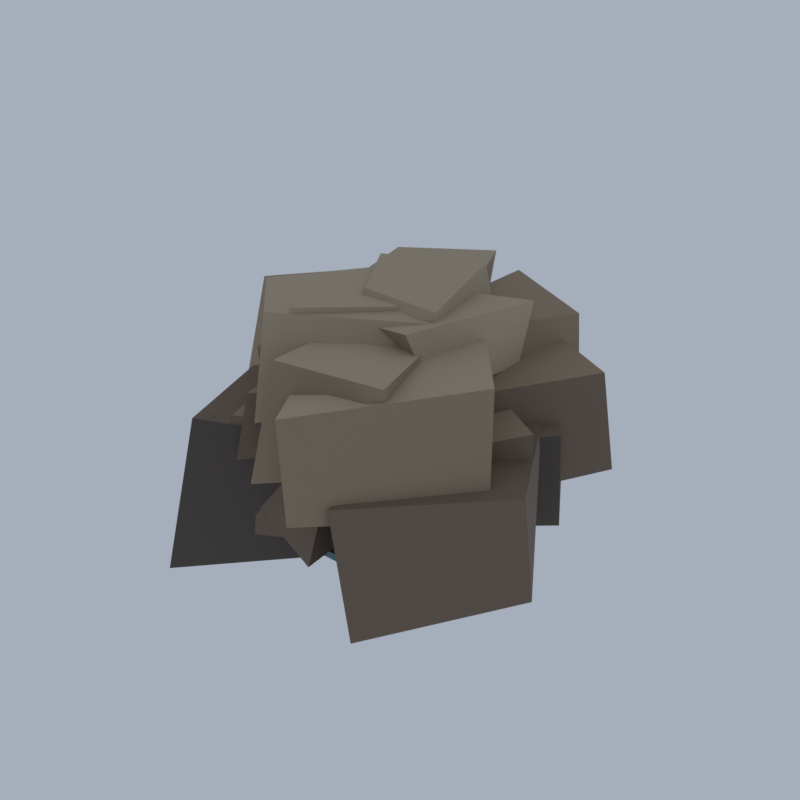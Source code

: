 # Source: LM24_01_fall_pool_rock_01.blend  (saved by Blender 5.2.45; exported with 4.5.12 LTS)
import bpy
from mathutils import Matrix  # noqa: F401  (used for matrix-valued properties, if any)

bpy.ops.wm.read_factory_settings(use_empty=True)
scene = bpy.context.scene
scene.name = 'Scene'

# ---- collections
col_collection = bpy.data.collections.new('Collection'); scene.collection.children.link(col_collection)

# ---- materials (node trees are filled in below, after node groups)
mat_vg_moss_grass = bpy.data.materials.new('vg_moss|Grass')
mat_vg_moss_grass.diffuse_color = (0.1062, 0.2047, 0.06191, 1.0)
mat_vg_water_smoothplastic = bpy.data.materials.new('vg_water|SmoothPlastic')
mat_vg_water_smoothplastic.diffuse_color = (0.05819, 0.1573, 0.1905, 1.0)
mat_vg_f_cliff1_slate = bpy.data.materials.new('vg_f_cliff1|Slate')
mat_vg_f_cliff1_slate.diffuse_color = (0.09627, 0.07806, 0.06575, 1.0)
mat_vg_f_cliff2_rock = bpy.data.materials.new('vg_f_cliff2|Rock')
mat_vg_f_cliff2_rock.diffuse_color = (0.1905, 0.139, 0.1011, 1.0)
mat_vg_f_cliff3_cobblestone = bpy.data.materials.new('vg_f_cliff3|Cobblestone')
mat_vg_f_cliff3_cobblestone.diffuse_color = (0.3112, 0.2349, 0.1573, 1.0)
mat_vg_f_cliff4_sandstone = bpy.data.materials.new('vg_f_cliff4|Sandstone')
mat_vg_f_cliff4_sandstone.diffuse_color = (0.4423, 0.3587, 0.2508, 1.0)

# ---- material node trees
mat_vg_moss_grass.use_nodes = True; mat_vg_moss_grass.node_tree.nodes.clear()
_N = mat_vg_moss_grass.node_tree.nodes; _L = mat_vg_moss_grass.node_tree.links
n0 = _N.new('ShaderNodeBsdfPrincipled'); n0.name = 'Principled BSDF'; n0.location = (-200, 100)
n0.inputs[0].default_value = (0.1062, 0.2047, 0.06191, 1.0)
n0.inputs[2].default_value = 1.0
n0.inputs[10].default_value = 0.005
n1 = _N.new('ShaderNodeOutputMaterial'); n1.name = 'Material Output'; n1.location = (200, 100)
_L.new(n0.outputs[0], n1.inputs[0])
n1.is_active_output = True
mat_vg_water_smoothplastic.use_nodes = True; mat_vg_water_smoothplastic.node_tree.nodes.clear()
_N = mat_vg_water_smoothplastic.node_tree.nodes; _L = mat_vg_water_smoothplastic.node_tree.links
n0 = _N.new('ShaderNodeBsdfPrincipled'); n0.name = 'Principled BSDF'; n0.location = (-200, 100)
n0.inputs[0].default_value = (0.05819, 0.1573, 0.1905, 1.0)
n0.inputs[2].default_value = 0.2
n0.inputs[10].default_value = 0.005
n1 = _N.new('ShaderNodeOutputMaterial'); n1.name = 'Material Output'; n1.location = (200, 100)
_L.new(n0.outputs[0], n1.inputs[0])
n1.is_active_output = True
mat_vg_f_cliff1_slate.use_nodes = True; mat_vg_f_cliff1_slate.node_tree.nodes.clear()
_N = mat_vg_f_cliff1_slate.node_tree.nodes; _L = mat_vg_f_cliff1_slate.node_tree.links
n0 = _N.new('ShaderNodeBsdfPrincipled'); n0.name = 'Principled BSDF'; n0.location = (-200, 100)
n0.inputs[0].default_value = (0.09627, 0.07806, 0.06575, 1.0)
n0.inputs[2].default_value = 0.94
n0.inputs[10].default_value = 0.005
n1 = _N.new('ShaderNodeOutputMaterial'); n1.name = 'Material Output'; n1.location = (200, 100)
_L.new(n0.outputs[0], n1.inputs[0])
n1.is_active_output = True
mat_vg_f_cliff2_rock.use_nodes = True; mat_vg_f_cliff2_rock.node_tree.nodes.clear()
_N = mat_vg_f_cliff2_rock.node_tree.nodes; _L = mat_vg_f_cliff2_rock.node_tree.links
n0 = _N.new('ShaderNodeBsdfPrincipled'); n0.name = 'Principled BSDF'; n0.location = (-200, 100)
n0.inputs[0].default_value = (0.1905, 0.139, 0.1011, 1.0)
n0.inputs[2].default_value = 0.93
n0.inputs[10].default_value = 0.005
n1 = _N.new('ShaderNodeOutputMaterial'); n1.name = 'Material Output'; n1.location = (200, 100)
_L.new(n0.outputs[0], n1.inputs[0])
n1.is_active_output = True
mat_vg_f_cliff3_cobblestone.use_nodes = True; mat_vg_f_cliff3_cobblestone.node_tree.nodes.clear()
_N = mat_vg_f_cliff3_cobblestone.node_tree.nodes; _L = mat_vg_f_cliff3_cobblestone.node_tree.links
n0 = _N.new('ShaderNodeBsdfPrincipled'); n0.name = 'Principled BSDF'; n0.location = (-200, 100)
n0.inputs[0].default_value = (0.3112, 0.2349, 0.1573, 1.0)
n0.inputs[2].default_value = 0.9
n0.inputs[10].default_value = 0.005
n1 = _N.new('ShaderNodeOutputMaterial'); n1.name = 'Material Output'; n1.location = (200, 100)
_L.new(n0.outputs[0], n1.inputs[0])
n1.is_active_output = True
mat_vg_f_cliff4_sandstone.use_nodes = True; mat_vg_f_cliff4_sandstone.node_tree.nodes.clear()
_N = mat_vg_f_cliff4_sandstone.node_tree.nodes; _L = mat_vg_f_cliff4_sandstone.node_tree.links
n0 = _N.new('ShaderNodeBsdfPrincipled'); n0.name = 'Principled BSDF'; n0.location = (-200, 100)
n0.inputs[0].default_value = (0.4423, 0.3587, 0.2508, 1.0)
n0.inputs[2].default_value = 0.88
n0.inputs[10].default_value = 0.005
n1 = _N.new('ShaderNodeOutputMaterial'); n1.name = 'Material Output'; n1.location = (200, 100)
_L.new(n0.outputs[0], n1.inputs[0])
n1.is_active_output = True

# ---- world
world_world = bpy.data.worlds.new('World'); scene.world = world_world
world_world.use_nodes = True; world_world.node_tree.nodes.clear()
_N = world_world.node_tree.nodes; _L = world_world.node_tree.links
n0 = _N.new('ShaderNodeOutputWorld'); n0.name = 'World Output'; n0.location = (200, 100)
n1 = _N.new('ShaderNodeBackground'); n1.name = 'Background'; n1.location = (-200, 100)
n1.inputs[0].default_value = (0.42, 0.47, 0.55, 1.0)
n1.inputs[1].default_value = 0.9
_L.new(n1.outputs[0], n0.inputs[0])
n0.is_active_output = True
world_world.color = (0.05088, 0.05088, 0.05088)
world_world.sun_shadow_jitter_overblur = 0.0

# ---- meshes
me_pool_rocks = bpy.data.meshes.new('pool_rocks')
me_pool_rocks.from_pydata([(-3.088, 1.565, 11.97), (-3.088, 1.565, 10.08), (-1.905, 1.565, 11.7), (-2.496, 2.67, 11.7), (-3.68, 2.67, 11.7), (-4.272, 1.565, 11.7), (-3.68, 0.4605, 11.7), (-2.496, 0.4605, 11.7), (-1.414, 1.565, 11.03), (-2.251, 3.128, 11.03), (-3.926, 3.128, 11.03), (-4.763, 1.565, 11.03), (-3.926, 0.002793, 11.03), (-2.251, 0.002793, 11.03), (-1.905, 1.565, 10.36), (-2.496, 2.67, 10.36), (-3.68, 2.67, 10.36), (-4.272, 1.565, 10.36), (-3.68, 0.4605, 10.36), (-2.496, 0.4605, 10.36), (2.696, -0.4601, 12.59), (2.696, -0.4601, 11.54), (3.352, -0.4601, 12.43), (3.024, 0.1521, 12.43), (2.368, 0.1521, 12.43), (2.04, -0.4601, 12.43), (2.368, -1.072, 12.43), (3.024, -1.072, 12.43), (3.623, -0.4601, 12.06), (3.16, 0.4056, 12.06), (2.232, 0.4056, 12.06), (1.768, -0.4601, 12.06), (2.232, -1.326, 12.06), (3.16, -1.326, 12.06), (3.352, -0.4601, 11.69), (3.024, 0.1521, 11.69), (2.368, 0.1521, 11.69), (2.04, -0.4601, 11.69), (2.368, -1.072, 11.69), (3.024, -1.072, 11.69), (-4.514, -4.54, 11.81), (-4.514, -4.54, 10.05), (-3.415, -4.54, 11.55), (-3.965, -3.514, 11.55), (-5.063, -3.514, 11.55), (-5.613, -4.54, 11.55), (-5.063, -5.565, 11.55), (-3.965, -5.565, 11.55), (-2.96, -4.54, 10.93), (-3.737, -3.09, 10.93), (-5.291, -3.09, 10.93), (-6.068, -4.54, 10.93), (-5.291, -5.99, 10.93), (-3.737, -5.99, 10.93), (-3.415, -4.54, 10.31), (-3.965, -3.514, 10.31), (-5.063, -3.514, 10.31), (-5.613, -4.54, 10.31), (-5.063, -5.565, 10.31), (-3.965, -5.565, 10.31), (-5.478, -0.9348, 12.11), (-5.478, -0.9348, 10.64), (-4.56, -0.9348, 11.9), (-5.019, -0.07834, 11.9), (-5.936, -0.07834, 11.9), (-6.395, -0.9348, 11.9), (-5.936, -1.791, 11.9), (-5.019, -1.791, 11.9), (-4.18, -0.9348, 11.38), (-4.829, 0.2764, 11.38), (-6.126, 0.2764, 11.38), (-6.775, -0.9348, 11.38), (-6.126, -2.146, 11.38), (-4.829, -2.146, 11.38), (-4.56, -0.9348, 10.86), (-5.019, -0.07834, 10.86), (-5.936, -0.07834, 10.86), (-6.395, -0.9348, 10.86), (-5.936, -1.791, 10.86), (-5.019, -1.791, 10.86), (-2.208, -8.059, 9.19), (-2.208, -8.059, 8.109), (-1.531, -8.059, 9.031), (-1.869, -7.427, 9.031), (-2.546, -7.427, 9.031), (-2.884, -8.059, 9.031), (-2.546, -8.69, 9.031), (-1.869, -8.69, 9.031), (-1.251, -8.059, 8.649), (-1.729, -7.166, 8.649), (-2.686, -7.166, 8.649), (-3.165, -8.059, 8.649), (-2.686, -8.952, 8.649), (-1.729, -8.952, 8.649), (-1.531, -8.059, 8.267), (-1.869, -7.427, 8.267), (-2.546, -7.427, 8.267), (-2.884, -8.059, 8.267), (-2.546, -8.69, 8.267), (-1.869, -8.69, 8.267), (-4.716, -9.962, 2.451), (4.141, -9.962, 2.451), (4.141, -5.189, 2.451), (-4.716, -5.189, 2.451), (-4.716, -9.962, 2.951), (4.141, -9.962, 2.951), (4.141, -5.189, 2.951), (-4.716, -5.189, 2.951), (-6.957, -15.0, 0.08234), (-13.22, -0.4337, 0.0), (-3.22, 4.09, 1.397), (3.507, -6.406, 1.457), (1.911, -8.296, 9.872), (-6.394, -12.46, 10.27), (-12.49, -1.672, 8.112), (-4.191, 3.176, 10.3), (7.607, -13.61, 0.669), (2.98, -4.555, 2.146), (10.32, 0.6288, 1.829), (15.0, -6.048, 2.843), (3.338, -3.862, 8.892), (10.13, 1.622, 9.849), (5.879, -13.37, 8.985), (0.9094, -8.173, 3.003), (-9.302, -4.269, 2.163), (-3.956, 10.13, 2.678), (3.631, 4.144, 1.649), (0.4453, 2.853, 9.572), (-0.387, -6.41, 10.04), (-5.008, 8.457, 9.077), (-5.418, -2.864, 9.1), (2.33, -5.54, 2.38), (-1.586, 4.302, 3.833), (6.862, 10.01, 3.735), (11.31, 2.733, 2.098), (11.69, 1.444, 9.527), (4.429, -6.851, 9.332), (-3.881, -7.592, 3.622), (-13.53, 3.802, 2.001), (-3.061, 13.74, 2.063), (4.337, 2.216, 1.942), (4.551, 5.035, 12.09), (-3.984, -6.512, 11.9), (-11.06, 0.5419, 13.11), (-3.867, 10.7, 12.59), (-4.894, -12.79, 2.816), (-7.28, 5.401, 4.579), (3.68, 9.723, 3.31), (7.317, -6.078, 2.833), (3.916, -13.12, 4.103), (-3.74, -10.73, 5.064), (-3.824, -2.797, 5.016), (3.149, -1.676, 4.297), (-4.53, -5.238, 9.307), (2.795, -3.879, 8.894), (4.435, -9.013, 4.321), (1.121, -2.936, 4.876), (7.255, 2.796, 4.95), (12.52, -2.903, 5.887), (-2.625, -7.554, 4.753), (-15.0, 0.05507, 6.204), (-7.171, 14.01, 5.722), (3.24, 5.303, 6.448), (7.205, -3.675, 5.058), (-1.407, 1.484, 7.038), (3.077, 15.0, 5.033), (13.22, 5.647, 5.787), (13.89, -5.634, 9.236), (6.216, 9.295, 9.373), (-1.008, 2.354, 10.71), (9.129, -5.394, 10.8), (-4.141, -11.15, 10.71), (1.9, 7.668, 12.78), (-7.714, 5.975, 12.88), (2.853, -9.664, 9.253), (-5.867, -11.54, 10.3), (11.9, -2.04, 11.16), (5.285, -9.128, 9.724), (6.936, 1.471, 10.73), (1.051, -2.065, 11.16), (0.5954, 9.208, 13.83), (-1.312, -6.934, 14.24), (-12.58, 0.02716, 14.5), (-9.904, 11.64, 12.61), (12.18, 5.384, 12.52), (5.285, -4.066, 11.86), (2.864, 9.83, 13.15), (-1.249, 1.947, 13.04), (4.663, -8.741, 7.443), (-3.057, -1.539, 6.101), (0.7824, 4.409, 7.038), (7.365, -0.9242, 6.218), (6.45, 0.5863, 11.51), (4.394, -6.016, 11.4), (0.6967, 4.975, 11.14), (-1.326, -2.769, 12.07), (4.158, -14.92, 7.886), (-3.893, -6.166, 7.95), (5.6, 3.262, 6.324), (12.03, -6.462, 7.514), (-3.228, -4.175, 13.34), (5.18, 1.865, 15.32), (0.9586, -2.217, 7.633), (-4.218, -0.07283, 7.78), (-3.044, 7.067, 8.619), (3.5, 5.208, 7.868), (2.159, 3.859, 12.62), (2.038, -1.512, 12.34), (-3.085, 7.389, 12.62), (-4.158, 1.113, 12.26), (-2.842, -12.2, 8.48), (-5.293, -7.029, 8.381), (-2.056, -1.993, 8.35), (0.604, -7.376, 8.293), (0.6129, -7.328, 12.38), (-3.219, -10.62, 12.32), (-4.849, -6.701, 11.71), (-2.427, -3.81, 12.12), (-4.571, -7.669, 8.277), (-8.235, -1.548, 9.02), (-2.173, 1.815, 8.488), (0.141, -3.401, 8.915), (0.8168, -14.4, 9.223), (-3.388, -3.637, 8.213), (6.257, -0.2332, 9.012), (7.109, -8.812, 9.568), (5.846, -0.1035, 10.22), (0.5962, -0.2734, 10.45), (0.9752, 8.931, 9.166), (8.318, 8.939, 10.13), (-2.814, -6.434, 10.89), (-7.448, 5.517, 10.91), (-0.4548, 9.714, 9.962), (4.259, -1.483, 10.09), (11.24, -5.296, 15.2), (3.664, -14.87, 14.58), (-6.207, -6.852, 13.23), (-0.3269, -3.483, 13.18), (-2.245, 1.653, 13.23), (-7.792, -1.855, 13.03), (7.333, -10.17, 15.74), (-0.07501, -11.28, 15.72), (3.625, 1.189, 15.01), (-1.595, -2.61, 14.86), (5.177, -0.199, 15.28), (8.107, 8.736, 14.37), (2.033, 10.49, 15.46), (1.256, 1.029, 15.11), (5.231, -1.58, 16.19), (-2.656, -6.397, 16.26), (-0.05753, 10.67, 16.36), (-6.058, 7.081, 16.24), (-1.912, -11.37, 11.0), (-9.412, -1.497, 11.2), (-2.121, 3.526, 11.72), (2.894, -3.765, 10.92), (-8.37, -3.711, 16.53), (-1.114, 2.928, 17.35), (-3.462, -8.651, 16.95), (0.5102, -2.745, 11.86), (-4.576, 1.951, 11.77), (-2.197, 6.068, 11.48), (3.546, 2.937, 11.14), (3.298, 1.001, 16.1), (1.322, -2.12, 15.98), (-0.9116, 5.121, 15.0), (-4.047, 0.9913, 15.38), (6.553, -4.574, 12.62), (-0.05377, -3.005, 12.81), (1.28, 4.083, 11.44), (7.026, 3.47, 12.28), (1.898, 3.848, 15.88), (7.822, 3.586, 16.79), (-0.6983, -4.345, 15.84), (4.899, -5.403, 16.69), (-3.341, -7.776, 12.44), (-5.851, -1.447, 12.06), (-0.7674, 2.655, 12.99), (1.94, -3.52, 12.11), (-1.668, -6.882, 12.47), (-4.52, 3.391, 13.02), (3.358, 5.911, 13.83), (5.043, -1.649, 12.9), (4.865, -3.056, 16.59), (-2.079, -7.765, 17.3), (2.429, -3.015, 17.06), (-1.422, 1.571, 16.88), (-4.09, -2.027, 16.81), (-0.5465, -2.724, 17.45), (4.925, -2.619, 17.2), (2.386, 6.012, 17.28), (-4.333, 3.15, 17.23)], [], [(0, 2, 3), (1, 15, 14), (2, 8, 9, 3), (8, 14, 15, 9), (0, 3, 4), (1, 16, 15), (3, 9, 10, 4), (9, 15, 16, 10), (0, 4, 5), (1, 17, 16), (4, 10, 11, 5), (10, 16, 17, 11), (0, 5, 6), (1, 18, 17), (5, 11, 12, 6), (11, 17, 18, 12), (0, 6, 7), (1, 19, 18), (6, 12, 13, 7), (12, 18, 19, 13), (0, 7, 2), (1, 14, 19), (7, 13, 8, 2), (13, 19, 14, 8), (20, 22, 23), (21, 35, 34), (22, 28, 29, 23), (28, 34, 35, 29), (20, 23, 24), (21, 36, 35), (23, 29, 30, 24), (29, 35, 36, 30), (20, 24, 25), (21, 37, 36), (24, 30, 31, 25), (30, 36, 37, 31), (20, 25, 26), (21, 38, 37), (25, 31, 32, 26), (31, 37, 38, 32), (20, 26, 27), (21, 39, 38), (26, 32, 33, 27), (32, 38, 39, 33), (20, 27, 22), (21, 34, 39), (27, 33, 28, 22), (33, 39, 34, 28), (40, 42, 43), (41, 55, 54), (42, 48, 49, 43), (48, 54, 55, 49), (40, 43, 44), (41, 56, 55), (43, 49, 50, 44), (49, 55, 56, 50), (40, 44, 45), (41, 57, 56), (44, 50, 51, 45), (50, 56, 57, 51), (40, 45, 46), (41, 58, 57), (45, 51, 52, 46), (51, 57, 58, 52), (40, 46, 47), (41, 59, 58), (46, 52, 53, 47), (52, 58, 59, 53), (40, 47, 42), (41, 54, 59), (47, 53, 48, 42), (53, 59, 54, 48), (60, 62, 63), (61, 75, 74), (62, 68, 69, 63), (68, 74, 75, 69), (60, 63, 64), (61, 76, 75), (63, 69, 70, 64), (69, 75, 76, 70), (60, 64, 65), (61, 77, 76), (64, 70, 71, 65), (70, 76, 77, 71), (60, 65, 66), (61, 78, 77), (65, 71, 72, 66), (71, 77, 78, 72), (60, 66, 67), (61, 79, 78), (66, 72, 73, 67), (72, 78, 79, 73), (60, 67, 62), (61, 74, 79), (67, 73, 68, 62), (73, 79, 74, 68), (80, 82, 83), (81, 95, 94), (82, 88, 89, 83), (88, 94, 95, 89), (80, 83, 84), (81, 96, 95), (83, 89, 90, 84), (89, 95, 96, 90), (80, 84, 85), (81, 97, 96), (84, 90, 91, 85), (90, 96, 97, 91), (80, 85, 86), (81, 98, 97), (85, 91, 92, 86), (91, 97, 98, 92), (80, 86, 87), (81, 99, 98), (86, 92, 93, 87), (92, 98, 99, 93), (80, 87, 82), (81, 94, 99), (87, 93, 88, 82), (93, 99, 94, 88), (100, 103, 102, 101), (104, 105, 106, 107), (100, 101, 105, 104), (101, 102, 106, 105), (102, 103, 107, 106), (103, 100, 104, 107), (108, 109, 110, 111), (108, 111, 112, 113), (110, 109, 114, 115), (109, 108, 113, 114), (116, 117, 118, 119), (118, 117, 120, 121), (117, 116, 122, 120), (123, 124, 125, 126), (123, 126, 127, 128), (126, 125, 129, 127), (125, 124, 130, 129), (124, 123, 128, 130), (131, 132, 133, 134), (131, 134, 135, 136), (137, 138, 139, 140), (137, 140, 141, 142), (139, 138, 143, 144), (145, 146, 147, 148), (149, 150, 151, 152), (152, 151, 153, 154), (155, 156, 157, 158), (159, 160, 161, 162), (163, 164, 165, 166), (113, 112, 115, 114), (111, 110, 115, 112), (122, 167, 121, 120), (116, 119, 167, 122), (119, 118, 121, 167), (128, 127, 129, 130), (136, 135, 168, 169), (134, 133, 168, 135), (133, 132, 169, 168), (132, 131, 136, 169), (140, 139, 144, 141), (138, 137, 142, 143), (145, 148, 170, 171), (148, 147, 172, 170), (147, 146, 173, 172), (146, 145, 171, 173), (174, 154, 153, 175), (149, 152, 154, 174), (151, 150, 175, 153), (150, 149, 174, 175), (155, 158, 176, 177), (158, 157, 178, 176), (157, 156, 179, 178), (156, 155, 177, 179), (159, 162, 180, 181), (161, 160, 182, 183), (163, 166, 184, 185), (166, 165, 186, 184), (165, 164, 187, 186), (164, 163, 185, 187), (188, 189, 190, 191), (188, 191, 192, 193), (191, 190, 194, 192), (190, 189, 195, 194), (189, 188, 193, 195), (196, 197, 198, 199), (198, 197, 200, 201), (202, 203, 204, 205), (202, 205, 206, 207), (205, 204, 208, 206), (204, 203, 209, 208), (203, 202, 207, 209), (210, 211, 212, 213), (210, 213, 214, 215), (212, 211, 216, 217), (211, 210, 215, 216), (218, 219, 220, 221), (222, 223, 224, 225), (226, 227, 228, 229), (230, 231, 232, 233), (142, 141, 144, 143), (171, 170, 172, 173), (177, 176, 178, 179), (181, 180, 183, 182), (162, 161, 183, 180), (160, 159, 181, 182), (185, 184, 186, 187), (193, 192, 194, 195), (196, 199, 234, 235), (199, 198, 201, 234), (197, 196, 235, 200), (207, 206, 208, 209), (215, 214, 217, 216), (213, 212, 217, 214), (236, 237, 238, 239), (218, 221, 237, 236), (221, 220, 238, 237), (220, 219, 239, 238), (219, 218, 236, 239), (222, 225, 240, 241), (225, 224, 242, 240), (224, 223, 243, 242), (223, 222, 241, 243), (244, 245, 246, 247), (226, 229, 245, 244), (229, 228, 246, 245), (228, 227, 247, 246), (227, 226, 244, 247), (230, 233, 248, 249), (233, 232, 250, 248), (232, 231, 251, 250), (252, 253, 254, 255), (254, 253, 256, 257), (253, 252, 258, 256), (259, 260, 261, 262), (259, 262, 263, 264), (262, 261, 265, 263), (261, 260, 266, 265), (267, 268, 269, 270), (270, 269, 271, 272), (269, 268, 273, 271), (268, 267, 274, 273), (275, 276, 277, 278), (279, 280, 281, 282), (235, 234, 201, 200), (241, 240, 242, 243), (249, 248, 250, 251), (231, 230, 249, 251), (258, 283, 257, 256), (252, 255, 283, 258), (255, 254, 257, 283), (264, 263, 265, 266), (260, 259, 264, 266), (274, 272, 271, 273), (267, 270, 272, 274), (284, 285, 286, 287), (275, 278, 285, 284), (278, 277, 286, 285), (277, 276, 287, 286), (276, 275, 284, 287), (288, 289, 290, 291), (279, 282, 289, 288), (282, 281, 290, 289), (281, 280, 291, 290), (280, 279, 288, 291)])
me_pool_rocks.polygons.foreach_set('use_smooth', [True] * 264)
me_pool_rocks.polygons.foreach_set('material_index', [0, 0, 0, 0, 0, 0, 0, 0, 0, 0, 0, 0, 0, 0, 0, 0, 0, 0, 0, 0, 0, 0, 0, 0, 0, 0, 0, 0, 0, 0, 0, 0, 0, 0, 0, 0, 0, 0, 0, 0, 0, 0, 0, 0, 0, 0, 0, 0, 0, 0, 0, 0, 0, 0, 0, 0, 0, 0, 0, 0, 0, 0, 0, 0, 0, 0, 0, 0, 0, 0, 0, 0, 0, 0, 0, 0, 0, 0, 0, 0, 0, 0, 0, 0, 0, 0, 0, 0, 0, 0, 0, 0, 0, 0, 0, 0, 0, 0, 0, 0, 0, 0, 0, 0, 0, 0, 0, 0, 0, 0, 0, 0, 0, 0, 0, 0, 0, 0, 0, 0, 1, 1, 1, 1, 1, 1, 2, 2, 2, 2, 2, 2, 2, 2, 2, 2, 2, 2, 2, 2, 2, 2, 2, 2, 2, 2, 2, 2, 2, 3, 3, 3, 3, 3, 3, 3, 3, 3, 3, 3, 3, 3, 3, 3, 3, 3, 3, 3, 3, 3, 3, 3, 3, 3, 3, 3, 3, 3, 3, 3, 3, 3, 3, 3, 3, 3, 3, 3, 3, 3, 3, 3, 3, 3, 3, 3, 3, 3, 3, 4, 4, 4, 4, 4, 4, 4, 4, 4, 4, 4, 4, 4, 4, 4, 4, 4, 4, 4, 4, 4, 4, 4, 4, 4, 4, 4, 4, 4, 4, 4, 4, 4, 4, 4, 4, 4, 4, 4, 4, 4, 4, 4, 4, 5, 5, 5, 5, 5, 5, 5, 5, 5, 5, 5, 5, 5, 5, 5, 5, 5, 5, 5, 5, 5])
_k = set([(2, 3), (2, 7), (2, 8), (3, 4), (3, 9), (4, 5), (4, 10), (5, 6), (5, 11), (6, 7), (6, 12), (7, 13), (8, 9), (8, 13), (8, 14), (9, 10), (9, 15), (10, 11), (10, 16), (11, 12), (11, 17), (12, 13), (12, 18), (13, 19), (14, 15), (14, 19), (15, 16), (16, 17), (17, 18), (18, 19), (22, 23), (22, 27), (22, 28), (23, 24), (23, 29), (24, 25), (24, 30), (25, 26), (25, 31), (26, 27), (26, 32), (27, 33), (28, 29), (28, 33), (28, 34), (29, 30), (29, 35), (30, 31), (30, 36), (31, 32), (31, 37), (32, 33), (32, 38), (33, 39), (34, 35), (34, 39), (35, 36), (36, 37), (37, 38), (38, 39), (42, 43), (42, 47), (42, 48), (43, 44), (43, 49), (44, 45), (44, 50), (45, 46), (45, 51), (46, 47), (46, 52), (47, 53), (48, 49), (48, 53), (48, 54), (49, 50), (49, 55), (50, 51), (50, 56), (51, 52), (51, 57), (52, 53), (52, 58), (53, 59), (54, 55), (54, 59), (55, 56), (56, 57), (57, 58), (58, 59), (62, 63), (62, 67), (62, 68), (63, 64), (63, 69), (64, 65), (64, 70), (65, 66), (65, 71), (66, 67), (66, 72), (67, 73), (68, 69), (68, 73), (68, 74), (69, 70), (69, 75), (70, 71), (70, 76), (71, 72), (71, 77), (72, 73), (72, 78), (73, 79), (74, 75), (74, 79), (75, 76), (76, 77), (77, 78), (78, 79), (82, 83), (82, 87), (82, 88), (83, 84), (83, 89), (84, 85), (84, 90), (85, 86), (85, 91), (86, 87), (86, 92), (87, 93), (88, 89), (88, 93), (88, 94), (89, 90), (89, 95), (90, 91), (90, 96), (91, 92), (91, 97), (92, 93), (92, 98), (93, 99), (94, 95), (94, 99), (95, 96), (96, 97), (97, 98), (98, 99), (100, 101), (100, 103), (100, 104), (101, 102), (101, 105), (102, 103), (102, 106), (103, 107), (104, 105), (104, 107), (105, 106), (106, 107), (108, 109), (108, 111), (108, 113), (109, 110), (109, 114), (110, 111), (110, 115), (111, 112), (112, 113), (112, 115), (113, 114), (114, 115), (116, 117), (116, 119), (116, 122), (117, 118), (117, 120), (118, 119), (118, 121), (119, 167), (120, 121), (120, 122), (121, 167), (122, 167), (123, 124), (123, 126), (123, 128), (124, 125), (124, 130), (125, 126), (125, 129), (126, 127), (127, 128), (127, 129), (128, 130), (129, 130), (131, 132), (131, 134), (131, 136), (132, 133), (132, 169), (133, 134), (133, 168), (134, 135), (135, 136), (135, 168), (136, 169), (137, 138), (137, 140), (137, 142), (138, 139), (138, 143), (139, 140), (139, 144), (140, 141), (141, 142), (141, 144), (142, 143), (143, 144), (145, 146), (145, 148), (145, 171), (146, 147), (146, 173), (147, 148), (147, 172), (148, 170), (149, 150), (149, 152), (149, 174), (150, 151), (150, 175), (151, 152), (151, 153), (152, 154), (153, 154), (153, 175), (154, 174), (155, 156), (155, 158), (155, 177), (156, 157), (156, 179), (157, 158), (157, 178), (158, 176), (159, 160), (159, 162), (159, 181), (160, 161), (160, 182), (161, 162), (161, 183), (162, 180), (163, 164), (163, 166), (163, 185), (164, 165), (164, 187), (165, 166), (165, 186), (166, 184), (168, 169), (170, 171), (170, 172), (171, 173), (172, 173), (174, 175), (176, 177), (176, 178), (177, 179), (178, 179), (180, 181), (180, 183), (181, 182), (182, 183), (184, 185), (184, 186), (185, 187), (186, 187), (188, 189), (188, 191), (188, 193), (189, 190), (189, 195), (190, 191), (190, 194), (191, 192), (192, 193), (192, 194), (193, 195), (194, 195), (196, 197), (196, 199), (196, 235), (197, 198), (197, 200), (198, 199), (198, 201), (199, 234), (200, 201), (200, 235), (201, 234), (202, 203), (202, 205), (202, 207), (203, 204), (203, 209), (204, 205), (204, 208), (205, 206), (206, 207), (206, 208), (207, 209), (208, 209), (210, 211), (210, 213), (210, 215), (211, 212), (211, 216), (212, 213), (212, 217), (213, 214), (214, 215), (214, 217), (215, 216), (216, 217), (218, 219), (218, 221), (218, 236), (219, 220), (219, 239), (220, 221), (220, 238), (221, 237), (222, 223), (222, 225), (222, 241), (223, 224), (223, 243), (224, 225), (224, 242), (225, 240), (226, 227), (226, 229), (226, 244), (227, 228), (227, 247), (228, 229), (228, 246), (229, 245), (230, 231), (230, 233), (230, 249), (231, 232), (231, 251), (232, 233), (232, 250), (233, 248), (234, 235), (236, 237), (236, 239), (237, 238), (238, 239), (240, 241), (240, 242), (241, 243), (242, 243), (244, 245), (244, 247), (245, 246), (246, 247), (248, 249), (248, 250), (249, 251), (250, 251), (252, 253), (252, 255), (252, 258), (253, 254), (253, 256), (254, 255), (254, 257), (255, 283), (256, 257), (256, 258), (257, 283), (258, 283), (259, 260), (259, 262), (259, 264), (260, 261), (260, 266), (261, 262), (261, 265), (262, 263), (263, 264), (263, 265), (264, 266), (265, 266), (267, 268), (267, 270), (267, 274), (268, 269), (268, 273), (269, 270), (269, 271), (270, 272), (271, 272), (271, 273), (272, 274), (273, 274), (275, 276), (275, 278), (275, 284), (276, 277), (276, 287), (277, 278), (277, 286), (278, 285), (279, 280), (279, 282), (279, 288), (280, 281), (280, 291), (281, 282), (281, 290), (282, 289), (284, 285), (284, 287), (285, 286), (286, 287), (288, 289), (288, 291), (289, 290), (290, 291)])
me_pool_rocks.attributes.new('sharp_edge', 'BOOLEAN', 'EDGE').data.foreach_set('value', [ (min(e.vertices), max(e.vertices)) in _k for e in me_pool_rocks.edges])
me_pool_rocks.materials.append(mat_vg_moss_grass)
me_pool_rocks.materials.append(mat_vg_water_smoothplastic)
me_pool_rocks.materials.append(mat_vg_f_cliff1_slate)
me_pool_rocks.materials.append(mat_vg_f_cliff2_rock)
me_pool_rocks.materials.append(mat_vg_f_cliff3_cobblestone)
me_pool_rocks.materials.append(mat_vg_f_cliff4_sandstone)
me_pool_rocks.update()

# ---- objects
ob_pool_rocks = bpy.data.objects.new('pool_rocks', me_pool_rocks)

# ---- transforms, parenting, visibility, modifiers, constraints
ob_pool_rocks.location = (0.0, 0.0, 0.0)

# ---- collection membership
scene.collection.objects.link(ob_pool_rocks)

# ---- scene / render settings (as saved in the file)
scene.frame_start = 1; scene.frame_end = 250; scene.frame_set(1)
scene.render.engine = 'CYCLES'
scene.render.resolution_x = 420
scene.render.resolution_y = 420
scene.render.bake_bias = 0.0
scene.render.bake_samples = 0
scene.render.compositor_device = 'GPU'
scene.cycles.samples = 24
scene.cycles.adaptive_threshold = 0.05
scene.cycles.max_bounces = 4
scene.cycles.diffuse_bounces = 2
scene.cycles.glossy_bounces = 2
scene.cycles.transmission_bounces = 2
scene.cycles.transparent_max_bounces = 4
scene.eevee.taa_render_samples = 48
scene.eevee.use_volume_custom_range = False
scene.eevee.fast_gi_thickness_near = 0.1
scene.eevee.fast_gi_thickness_far = 0.0
scene.eevee.ray_tracing_options.screen_trace_thickness = 0.1
scene.view_settings.view_transform = 'Standard'
bpy.context.view_layer.update()

# ---- added for rendering (the .blend has no active camera): camera
cam_auto = bpy.data.cameras.new('AutoCamera')
cam_auto.lens = 50.0
cam_auto.sensor_width = 36.0
cam_auto.clip_end = 1000.0
ob_auto_camera = bpy.data.objects.new('AutoCamera', cam_auto)
scene.collection.objects.link(ob_auto_camera)
ob_auto_camera.location = (42.4441, -50.933, 42.6797)
ob_auto_camera.rotation_euler = (1.09748, -7.21219e-08, 0.694738)
scene.camera = ob_auto_camera
bpy.context.view_layer.update()
